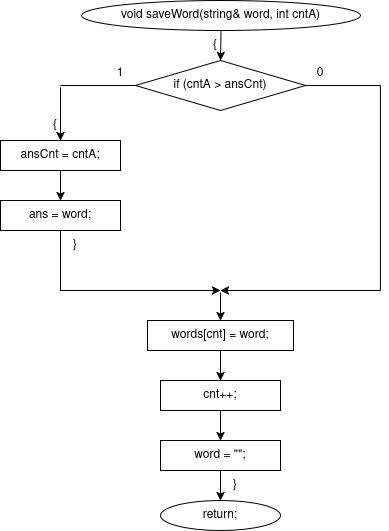

The diagram above was exported from draw.io. Its source (the exported page's mxGraphModel, read from the mxfile embedded in the PNG):
<mxGraphModel dx="911" dy="943" grid="1" gridSize="10" guides="1" tooltips="1" connect="1" arrows="1" fold="1" page="1" pageScale="1" pageWidth="827" pageHeight="1169" math="0" shadow="0">
  <root>
    <mxCell id="0" />
    <mxCell id="1" parent="0" />
    <mxCell id="tBsF0jUsYgz2dWJRFFJ6-293" parent="1" style="ellipse;whiteSpace=wrap;html=1;" value="void saveWord(string&amp; word, int cntA)" vertex="1">
      <mxGeometry height="30" width="279" x="631" y="610" as="geometry" />
    </mxCell>
    <mxCell id="tBsF0jUsYgz2dWJRFFJ6-294" parent="1" style="text;html=1;whiteSpace=wrap;strokeColor=none;fillColor=none;align=center;verticalAlign=middle;rounded=0;" value="{" vertex="1">
      <mxGeometry height="16" width="20" x="755" y="647" as="geometry" />
    </mxCell>
    <mxCell id="tBsF0jUsYgz2dWJRFFJ6-295" parent="1" style="rhombus;whiteSpace=wrap;html=1;" value="if (cntA &gt; ansCnt)" vertex="1">
      <mxGeometry height="50" width="170" x="685" y="670" as="geometry" />
    </mxCell>
    <mxCell id="tBsF0jUsYgz2dWJRFFJ6-296" parent="1" style="text;html=1;whiteSpace=wrap;strokeColor=none;fillColor=none;align=center;verticalAlign=middle;rounded=0;" value="1" vertex="1">
      <mxGeometry height="16" width="20" x="660" y="675" as="geometry" />
    </mxCell>
    <mxCell id="tBsF0jUsYgz2dWJRFFJ6-297" parent="1" style="text;html=1;whiteSpace=wrap;strokeColor=none;fillColor=none;align=center;verticalAlign=middle;rounded=0;" value="0" vertex="1">
      <mxGeometry height="16" width="20" x="860" y="675" as="geometry" />
    </mxCell>
    <mxCell id="tBsF0jUsYgz2dWJRFFJ6-298" parent="1" style="text;html=1;whiteSpace=wrap;strokeColor=none;fillColor=none;align=center;verticalAlign=middle;rounded=0;" value="{" vertex="1">
      <mxGeometry height="16" width="20" x="595" y="727" as="geometry" />
    </mxCell>
    <mxCell id="tBsF0jUsYgz2dWJRFFJ6-299" parent="1" style="rounded=0;whiteSpace=wrap;html=1;fillColor=none;strokeColor=none;" value="" vertex="1">
      <mxGeometry height="2" width="2" x="609" y="695" as="geometry" />
    </mxCell>
    <mxCell id="tBsF0jUsYgz2dWJRFFJ6-300" parent="1" style="rounded=0;whiteSpace=wrap;html=1;" value="ansCnt = cntA;" vertex="1">
      <mxGeometry height="30" width="120" x="550" y="750" as="geometry" />
    </mxCell>
    <mxCell id="tBsF0jUsYgz2dWJRFFJ6-301" parent="1" style="rounded=0;whiteSpace=wrap;html=1;" value="ans = word;" vertex="1">
      <mxGeometry height="30" width="120" x="550" y="810" as="geometry" />
    </mxCell>
    <mxCell id="tBsF0jUsYgz2dWJRFFJ6-302" parent="1" style="text;html=1;whiteSpace=wrap;strokeColor=none;fillColor=none;align=center;verticalAlign=middle;rounded=0;" value="}" vertex="1">
      <mxGeometry height="16" width="20" x="615" y="847" as="geometry" />
    </mxCell>
    <mxCell id="tBsF0jUsYgz2dWJRFFJ6-303" parent="1" style="rounded=0;whiteSpace=wrap;html=1;fillColor=none;strokeColor=none;" value="" vertex="1">
      <mxGeometry height="2" width="2" x="769" y="900" as="geometry" />
    </mxCell>
    <mxCell id="tBsF0jUsYgz2dWJRFFJ6-304" parent="1" style="rounded=0;whiteSpace=wrap;html=1;" value="words[cnt] = word;" vertex="1">
      <mxGeometry height="30" width="146" x="697" y="930" as="geometry" />
    </mxCell>
    <mxCell id="tBsF0jUsYgz2dWJRFFJ6-305" parent="1" style="rounded=0;whiteSpace=wrap;html=1;" value="cnt++;" vertex="1">
      <mxGeometry height="30" width="120" x="710" y="990" as="geometry" />
    </mxCell>
    <mxCell id="tBsF0jUsYgz2dWJRFFJ6-306" parent="1" style="rounded=0;whiteSpace=wrap;html=1;" value="word = &quot;&quot;;" vertex="1">
      <mxGeometry height="30" width="120" x="710" y="1050" as="geometry" />
    </mxCell>
    <mxCell id="tBsF0jUsYgz2dWJRFFJ6-307" parent="1" style="text;html=1;whiteSpace=wrap;strokeColor=none;fillColor=none;align=center;verticalAlign=middle;rounded=0;" value="}" vertex="1">
      <mxGeometry height="16" width="20" x="775" y="1087" as="geometry" />
    </mxCell>
    <mxCell id="tBsF0jUsYgz2dWJRFFJ6-308" parent="1" style="ellipse;whiteSpace=wrap;html=1;" value="return;" vertex="1">
      <mxGeometry height="30" width="120" x="710" y="1110" as="geometry" />
    </mxCell>
    <mxCell id="tBsF0jUsYgz2dWJRFFJ6-309" edge="1" parent="1" source="tBsF0jUsYgz2dWJRFFJ6-293" style="endArrow=classic;html=1;rounded=0;exitX=0.5;exitY=1;exitDx=0;exitDy=0;entryX=0.5;entryY=0;entryDx=0;entryDy=0;" target="tBsF0jUsYgz2dWJRFFJ6-295" value="">
      <mxGeometry relative="1" as="geometry" />
    </mxCell>
    <mxCell id="tBsF0jUsYgz2dWJRFFJ6-310" edge="1" parent="1" source="tBsF0jUsYgz2dWJRFFJ6-295" style="endArrow=none;html=1;rounded=0;exitX=0;exitY=0.5;exitDx=0;exitDy=0;entryX=0.5;entryY=0;entryDx=0;entryDy=0;" target="tBsF0jUsYgz2dWJRFFJ6-299" value="">
      <mxGeometry relative="1" as="geometry">
        <Array as="points">
          <mxPoint x="685" y="695" />
          <mxPoint x="610" y="695" />
        </Array>
      </mxGeometry>
    </mxCell>
    <mxCell id="tBsF0jUsYgz2dWJRFFJ6-311" edge="1" parent="1" source="tBsF0jUsYgz2dWJRFFJ6-299" style="endArrow=classic;html=1;rounded=0;exitX=0.5;exitY=1;exitDx=0;exitDy=0;entryX=0.5;entryY=0;entryDx=0;entryDy=0;" target="tBsF0jUsYgz2dWJRFFJ6-300" value="">
      <mxGeometry relative="1" as="geometry" />
    </mxCell>
    <mxCell id="tBsF0jUsYgz2dWJRFFJ6-312" edge="1" parent="1" source="tBsF0jUsYgz2dWJRFFJ6-300" style="endArrow=classic;html=1;rounded=0;exitX=0.5;exitY=1;exitDx=0;exitDy=0;entryX=0.5;entryY=0;entryDx=0;entryDy=0;" target="tBsF0jUsYgz2dWJRFFJ6-301" value="">
      <mxGeometry relative="1" as="geometry" />
    </mxCell>
    <mxCell id="tBsF0jUsYgz2dWJRFFJ6-313" edge="1" parent="1" source="tBsF0jUsYgz2dWJRFFJ6-301" style="endArrow=classic;html=1;rounded=0;exitX=0.5;exitY=1;exitDx=0;exitDy=0;entryX=0.5;entryY=0;entryDx=0;entryDy=0;" target="tBsF0jUsYgz2dWJRFFJ6-303" value="">
      <mxGeometry relative="1" as="geometry">
        <Array as="points">
          <mxPoint x="610" y="870" />
          <mxPoint x="610" y="900" />
          <mxPoint x="770" y="900" />
        </Array>
      </mxGeometry>
    </mxCell>
    <mxCell id="tBsF0jUsYgz2dWJRFFJ6-314" edge="1" parent="1" source="tBsF0jUsYgz2dWJRFFJ6-295" style="endArrow=classic;html=1;rounded=0;exitX=1;exitY=0.5;exitDx=0;exitDy=0;entryX=0.5;entryY=0;entryDx=0;entryDy=0;" target="tBsF0jUsYgz2dWJRFFJ6-303" value="">
      <mxGeometry relative="1" as="geometry">
        <Array as="points">
          <mxPoint x="930" y="695" />
          <mxPoint x="930" y="900" />
          <mxPoint x="770" y="900" />
        </Array>
      </mxGeometry>
    </mxCell>
    <mxCell id="tBsF0jUsYgz2dWJRFFJ6-315" edge="1" parent="1" source="tBsF0jUsYgz2dWJRFFJ6-303" style="endArrow=classic;html=1;rounded=0;exitX=0.5;exitY=1;exitDx=0;exitDy=0;entryX=0.5;entryY=0;entryDx=0;entryDy=0;" target="tBsF0jUsYgz2dWJRFFJ6-304" value="">
      <mxGeometry relative="1" as="geometry" />
    </mxCell>
    <mxCell id="tBsF0jUsYgz2dWJRFFJ6-316" edge="1" parent="1" source="tBsF0jUsYgz2dWJRFFJ6-304" style="endArrow=classic;html=1;rounded=0;exitX=0.5;exitY=1;exitDx=0;exitDy=0;entryX=0.5;entryY=0;entryDx=0;entryDy=0;" target="tBsF0jUsYgz2dWJRFFJ6-305" value="">
      <mxGeometry relative="1" as="geometry" />
    </mxCell>
    <mxCell id="tBsF0jUsYgz2dWJRFFJ6-317" edge="1" parent="1" source="tBsF0jUsYgz2dWJRFFJ6-305" style="endArrow=classic;html=1;rounded=0;exitX=0.5;exitY=1;exitDx=0;exitDy=0;entryX=0.5;entryY=0;entryDx=0;entryDy=0;" target="tBsF0jUsYgz2dWJRFFJ6-306" value="">
      <mxGeometry relative="1" as="geometry" />
    </mxCell>
    <mxCell id="tBsF0jUsYgz2dWJRFFJ6-318" edge="1" parent="1" source="tBsF0jUsYgz2dWJRFFJ6-306" style="endArrow=classic;html=1;rounded=0;exitX=0.5;exitY=1;exitDx=0;exitDy=0;entryX=0.5;entryY=0;entryDx=0;entryDy=0;" target="tBsF0jUsYgz2dWJRFFJ6-308" value="">
      <mxGeometry relative="1" as="geometry" />
    </mxCell>
  </root>
</mxGraphModel>